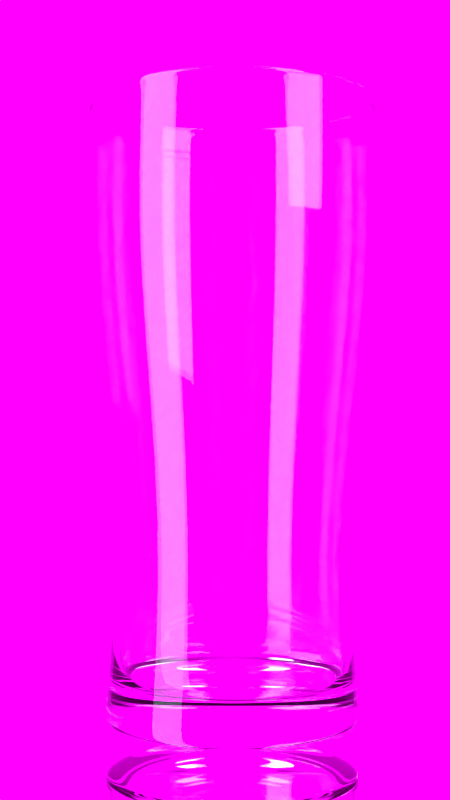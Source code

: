 # Source: bear_06.blend  (saved by Blender 2.74.0; exported with 4.5.12 LTS)
import bpy
from mathutils import Matrix  # noqa: F401  (used for matrix-valued properties, if any)

bpy.ops.wm.read_factory_settings(use_empty=True)
scene = bpy.context.scene
scene.name = 'Scene'

# ---- collections
col_collection_1 = bpy.data.collections.new('Collection 1'); scene.collection.children.link(col_collection_1)

# ---- images (referenced by path relative to the original .blend; pixels are not part of the script)
import os
ASSET_DIR = os.environ.get("B2B_ASSET_DIR", "")  # directory of the original .blend (textures are referenced by path, not embedded)
HERE = os.path.dirname(os.path.abspath(__file__))  # packed textures are extracted next to this script under _unpacked/

def load_image(name, relpath, width, height, colorspace="sRGB"):
    """Load a texture the original file referenced (path relative to the .blend, or extracted next to this script)."""
    p = next((c for c in (os.path.join(HERE, relpath), os.path.join(ASSET_DIR, relpath)) if relpath and os.path.exists(c)), "")
    if p:
        img = bpy.data.images.load(p, check_existing=True)
        img.name = name
    else:  # same state as the original file: an image datablock whose file is absent (Cycles renders it pink)
        img = bpy.data.images.new(name, width, height)
        img.source = "FILE"
        img.filepath = "//" + (relpath or name)
    img.colorspace_settings.name = colorspace
    return img
img_plaster_jpg = load_image('Plaster.jpg', 'Plaster.jpg', 1024, 1024, 'sRGB')
img_18_hdr = load_image('18.hdr', '18.hdr', 1024, 1024, 'sRGB')

# ---- materials (node trees are filled in below, after node groups)
mat_material = bpy.data.materials.new('Material')
mat_material.alpha_threshold = 0.0
mat_material.roughness = 0.5
mat_plaster = bpy.data.materials.new('Plaster')
mat_plaster.alpha_threshold = 0.0
mat_plaster.roughness = 0.5
mat_material_001 = bpy.data.materials.new('Material.001')
mat_material_001.alpha_threshold = 0.0
mat_material_001.roughness = 0.5
mat_glass = bpy.data.materials.new('Glass')
mat_glass.alpha_threshold = 0.0
mat_glass.roughness = 0.5

# ---- material node trees
mat_material.use_nodes = True; mat_material.node_tree.nodes.clear()
_N = mat_material.node_tree.nodes; _L = mat_material.node_tree.links
n0 = _N.new('ShaderNodeOutputMaterial'); n0.name = 'Material Output'; n0.location = (300, 300)
n1 = _N.new('ShaderNodeEmission'); n1.name = 'Emission'; n1.location = (110, 300)
n1.inputs[0].default_value = (0.7231, 1.0, 1.0, 1.0)
n1.inputs[1].default_value = 3.0
_L.new(n1.outputs[0], n0.inputs[0])
n0.is_active_output = True
mat_plaster.use_nodes = True; mat_plaster.node_tree.nodes.clear()
_N = mat_plaster.node_tree.nodes; _L = mat_plaster.node_tree.links
n0 = _N.new('ShaderNodeOutputMaterial'); n0.name = 'Material Output'; n0.location = (300, 300)
n1 = _N.new('ShaderNodeEmission'); n1.name = 'Emission'; n1.location = (100, 300)
n1.inputs[1].default_value = 2.0
n2 = _N.new('ShaderNodeTexImage'); n2.name = 'Image Texture'; n2.location = (-300, 400)
n2.width = 140
n2.image = img_plaster_jpg
_L.new(n1.outputs[0], n0.inputs[0])
_L.new(n2.outputs[0], n1.inputs[0])
n0.is_active_output = True
mat_material_001.use_nodes = True; mat_material_001.node_tree.nodes.clear()
_N = mat_material_001.node_tree.nodes; _L = mat_material_001.node_tree.links
n0 = _N.new('ShaderNodeOutputMaterial'); n0.name = 'Material Output'; n0.location = (300, 300)
n1 = _N.new('ShaderNodeBsdfAnisotropic'); n1.name = 'Glossy BSDF'; n1.location = (100, 300)
n1.distribution = 'GGX'
n1.inputs[0].default_value = (1.0, 1.0, 1.0, 1.0)
n1.inputs[1].default_value = 0.0
_L.new(n1.outputs[0], n0.inputs[0])
n0.is_active_output = True
mat_glass.use_nodes = True; mat_glass.node_tree.nodes.clear()
_N = mat_glass.node_tree.nodes; _L = mat_glass.node_tree.links
n0 = _N.new('ShaderNodeOutputMaterial'); n0.name = 'Material Output'; n0.location = (300, 300)
n1 = _N.new('ShaderNodeBsdfGlass'); n1.name = 'Glass BSDF'; n1.location = (0, 300)
n1.distribution = 'BECKMANN'
n1.inputs[2].default_value = 1.45
_L.new(n1.outputs[0], n0.inputs[0])
n0.is_active_output = True

# ---- world
world_world = bpy.data.worlds.new('World'); scene.world = world_world
world_world.use_nodes = True; world_world.node_tree.nodes.clear()
_N = world_world.node_tree.nodes; _L = world_world.node_tree.links
n0 = _N.new('ShaderNodeOutputWorld'); n0.name = 'World Output'; n0.location = (300, 300)
n1 = _N.new('ShaderNodeBackground'); n1.name = 'Background'; n1.location = (10, 300)
n2 = _N.new('ShaderNodeTexEnvironment'); n2.name = 'Environment Texture'; n2.location = (-180, 300)
n2.width = 140
n2.image = img_18_hdr
_L.new(n1.outputs[0], n0.inputs[0])
_L.new(n2.outputs[0], n1.inputs[0])
n0.is_active_output = True
world_world.color = (0.05088, 0.05088, 0.05088)
world_world.use_sun_shadow = False
world_world.sun_shadow_jitter_overblur = 0.0
world_world.cycles.sampling_method = 'MANUAL'
world_world.cycles.sample_map_resolution = 256

# ---- cameras
cam_camera = bpy.data.cameras.new('Camera')
cam_camera.clip_end = 100.0
cam_camera.lens = 55.0
cam_camera.sensor_width = 32.0
cam_camera.sensor_height = 18.0
cam_camera.ortho_scale = 7.314
cam_camera.display_size = 0.04
cam_camera.dof.focus_distance = 0.0

# ---- lights
light_lamp = bpy.data.lights.new('Lamp', 'POINT')
light_lamp.transmission_factor = 0.0
light_lamp.cutoff_distance = 30.0
light_lamp.energy = 100.0
light_lamp.shadow_buffer_clip_start = 1.001
light_lamp.shadow_soft_size = 0.1
light_lamp.shadow_maximum_resolution = 0.006
light_lamp.use_absolute_resolution = True
light_lamp.cycles.use_multiple_importance_sampling = False

# ---- meshes
me_plane_005 = bpy.data.meshes.new('Plane.005')
me_plane_005.from_pydata([(-0.1, -0.1, 0.0), (0.1, -0.1, 0.0), (-0.1, 0.1, 0.0), (0.1, 0.1, 0.0)], [], [(0, 1, 3, 2)])
me_plane_005.materials.append(mat_material)
me_plane_005.use_remesh_preserve_volume = False
me_plane_005.use_remesh_preserve_attributes = False
me_plane_005.use_mirror_vertex_groups = False
me_plane_005.update()
me_plane_002 = bpy.data.meshes.new('Plane.002')
me_plane_002.from_pydata([(-0.1, -0.1, 0.0), (0.1, -0.1, 0.0), (-0.1, 0.1, 0.0), (0.1, 0.1, 0.0)], [], [(0, 1, 3, 2)])
me_plane_002.materials.append(mat_material)
me_plane_002.use_remesh_preserve_volume = False
me_plane_002.use_remesh_preserve_attributes = False
me_plane_002.use_mirror_vertex_groups = False
me_plane_002.update()
me_plane_001 = bpy.data.meshes.new('Plane.001')
me_plane_001.from_pydata([(-0.5, -0.5, 0.0), (0.5, -0.5, 0.0), (-0.5, 0.5, 0.0), (0.5, 0.5, 0.0)], [], [(0, 1, 3, 2)])
_uv = me_plane_001.uv_layers.new(name='UVMap')
_uv.uv.foreach_set('vector', [0.0, 0.0, 1.0, 0.0, 1.0, 1.0, 0.0, 1.0])
me_plane_001.materials.append(mat_plaster)
me_plane_001.use_remesh_preserve_volume = False
me_plane_001.use_remesh_preserve_attributes = False
me_plane_001.use_mirror_vertex_groups = False
me_plane_001.update()
me_plane = bpy.data.meshes.new('Plane')
me_plane.from_pydata([(-0.1, -0.1, 0.0), (0.1, -0.1, 0.0), (-0.1, 0.1, 0.0), (0.1, 0.1, 0.0)], [], [(0, 1, 3, 2)])
me_plane.materials.append(mat_material_001)
me_plane.use_remesh_preserve_volume = False
me_plane.use_remesh_preserve_attributes = False
me_plane.use_mirror_vertex_groups = False
me_plane.update()
me_cylinder = bpy.data.meshes.new('Cylinder')
me_cylinder.from_pydata([(0.0, 0.02142, 0.0006365), (0.0, 0.02402, 0.1042), (0.004179, 0.02101, 0.0006365), (0.004687, 0.02356, 0.1042), (0.008197, 0.01979, 0.0006365), (0.009193, 0.02219, 0.1042), (0.0119, 0.01781, 0.0006365), (0.01335, 0.01997, 0.1042), (0.01515, 0.01515, 0.0006365), (0.01699, 0.01699, 0.1042), (0.01781, 0.0119, 0.0006365), (0.01997, 0.01335, 0.1042), (0.01979, 0.008197, 0.0006365), (0.02219, 0.009193, 0.1042), (0.02101, 0.004179, 0.0006365), (0.02356, 0.004687, 0.1042), (0.02142, 1.617e-09, 0.0006365), (0.02402, 1.814e-09, 0.1042), (0.02101, -0.004179, 0.0006365), (0.02356, -0.004687, 0.1042), (0.01979, -0.008197, 0.0006365), (0.02219, -0.009193, 0.1042), (0.01781, -0.0119, 0.0006365), (0.01997, -0.01335, 0.1042), (0.01515, -0.01515, 0.0006365), (0.01699, -0.01699, 0.1042), (0.0119, -0.01781, 0.0006365), (0.01335, -0.01997, 0.1042), (0.008197, -0.01979, 0.0006365), (0.009193, -0.02219, 0.1042), (0.004179, -0.02101, 0.0006365), (0.004687, -0.02356, 0.1042), (-6.979e-09, -0.02142, 0.0006365), (-7.828e-09, -0.02402, 0.1042), (-0.004179, -0.02101, 0.0006365), (-0.004687, -0.02356, 0.1042), (-0.008197, -0.01979, 0.0006365), (-0.009193, -0.02219, 0.1042), (-0.0119, -0.01781, 0.0006365), (-0.01335, -0.01997, 0.1042), (-0.01515, -0.01515, 0.0006365), (-0.01699, -0.01699, 0.1042), (-0.01781, -0.0119, 0.0006365), (-0.01997, -0.01335, 0.1042), (-0.01979, -0.008197, 0.0006365), (-0.02219, -0.009193, 0.1042), (-0.02101, -0.004179, 0.0006365), (-0.02356, -0.004687, 0.1042), (-0.02142, 2.068e-08, 0.0006365), (-0.02402, 2.32e-08, 0.1042), (-0.02101, 0.004179, 0.0006365), (-0.02356, 0.004687, 0.1042), (-0.01979, 0.008197, 0.0006365), (-0.02219, 0.009193, 0.1042), (-0.01781, 0.0119, 0.0006365), (-0.01997, 0.01335, 0.1042), (-0.01515, 0.01515, 0.0006365), (-0.01699, 0.01699, 0.1042), (-0.0119, 0.01781, 0.0006365), (-0.01335, 0.01997, 0.1042), (-0.008197, 0.01979, 0.0006365), (-0.009193, 0.02219, 0.1042), (-0.004179, 0.02101, 0.0006365), (-0.004687, 0.02356, 0.1042), (0.0, 0.025, 0.07592), (0.004877, 0.02452, 0.07592), (0.009567, 0.0231, 0.07592), (0.01389, 0.02079, 0.07592), (0.01768, 0.01768, 0.07592), (0.02079, 0.01389, 0.07592), (0.0231, 0.009567, 0.07592), (0.02452, 0.004877, 0.07592), (0.025, 1.887e-09, 0.07592), (0.02452, -0.004877, 0.07592), (0.0231, -0.009567, 0.07592), (0.02079, -0.01389, 0.07592), (0.01768, -0.01768, 0.07592), (0.01389, -0.02079, 0.07592), (0.009567, -0.0231, 0.07592), (0.004877, -0.02452, 0.07592), (-8.146e-09, -0.025, 0.07592), (-0.004877, -0.02452, 0.07592), (-0.009567, -0.0231, 0.07592), (-0.01389, -0.02079, 0.07592), (-0.01768, -0.01768, 0.07592), (-0.02079, -0.01389, 0.07592), (-0.0231, -0.009567, 0.07592), (-0.02452, -0.004877, 0.07592), (-0.025, 2.414e-08, 0.07592), (-0.02452, 0.004877, 0.07592), (-0.0231, 0.009567, 0.07592), (-0.02079, 0.01389, 0.07592), (-0.01768, 0.01768, 0.07592), (-0.01389, 0.02079, 0.07592), (-0.009567, 0.0231, 0.07592), (-0.004877, 0.02452, 0.07592), (0.003624, 0.01822, 0.03369), (0.007109, 0.01716, 0.03369), (0.01032, 0.01545, 0.03369), (0.01314, 0.01314, 0.03369), (0.01545, 0.01032, 0.03369), (0.01716, 0.007109, 0.03369), (0.01822, 0.003624, 0.03369), (0.01858, 1.402e-09, 0.03369), (0.01822, -0.003624, 0.03369), (0.01716, -0.007109, 0.03369), (0.01545, -0.01032, 0.03369), (0.01314, -0.01314, 0.03369), (0.01032, -0.01545, 0.03369), (0.007109, -0.01716, 0.03369), (0.003624, -0.01822, 0.03369), (-6.053e-09, -0.01858, 0.03369), (-0.003624, -0.01822, 0.03369), (-0.007109, -0.01716, 0.03369), (-0.01032, -0.01545, 0.03369), (-0.01314, -0.01314, 0.03369), (-0.01545, -0.01032, 0.03369), (-0.01716, -0.007109, 0.03369), (-0.01822, -0.003624, 0.03369), (-0.01858, 1.794e-08, 0.03369), (-0.01822, 0.003624, 0.03369), (-0.01716, 0.007109, 0.03369), (-0.01545, 0.01032, 0.03369), (-0.01314, 0.01314, 0.03369), (-0.01032, 0.01545, 0.03369), (-0.007109, 0.01716, 0.03369), (-0.003624, 0.01822, 0.03369), (0.0, 0.01858, 0.03369), (0.0, 0.001628, 4.837e-05), (0.0003175, 0.001596, 4.837e-05), (0.0006229, 0.001504, 4.837e-05), (0.0009043, 0.001353, 4.837e-05), (0.001151, 0.001151, 4.837e-05), (0.001353, 0.0009043, 4.837e-05), (0.001504, 0.0006229, 4.837e-05), (0.001596, 0.0003175, 4.837e-05), (0.001628, 1.229e-10, 4.837e-05), (0.001596, -0.0003175, 4.837e-05), (0.001504, -0.0006229, 4.837e-05), (0.001353, -0.0009043, 4.837e-05), (0.001151, -0.001151, 4.837e-05), (0.0009043, -0.001353, 4.837e-05), (0.0006229, -0.001504, 4.837e-05), (0.0003175, -0.001596, 4.837e-05), (-5.304e-10, -0.001628, 4.837e-05), (-0.0003175, -0.001596, 4.837e-05), (-0.0006229, -0.001504, 4.837e-05), (-0.0009043, -0.001353, 4.837e-05), (-0.001151, -0.001151, 4.837e-05), (-0.001353, -0.0009043, 4.837e-05), (-0.001504, -0.0006229, 4.837e-05), (-0.001596, -0.0003175, 4.837e-05), (-0.001628, 1.572e-09, 4.837e-05), (-0.001596, 0.0003175, 4.837e-05), (-0.001504, 0.0006229, 4.837e-05), (-0.001353, 0.0009043, 4.837e-05), (-0.001151, 0.001151, 4.837e-05), (-0.0009043, 0.001353, 4.837e-05), (-0.0006229, 0.001504, 4.837e-05), (-0.0003175, 0.001596, 4.837e-05), (-0.001873, 0.002803, 0.0001002), (-0.003443, 0.005153, 0.0001842), (-0.005014, 0.007504, 0.0002682), (-0.006585, 0.009855, 0.0003522), (-0.008156, 0.01221, 0.0004362), (-0.009727, 0.01456, 0.0005202), (-0.0067, 0.01617, 0.0005202), (-0.005618, 0.01356, 0.0004362), (-0.004536, 0.01095, 0.0003522), (-0.003454, 0.008338, 0.0002682), (-0.002372, 0.005726, 0.0001842), (-0.00129, 0.003114, 0.0001002), (-0.00129, -0.003114, 0.0001002), (-0.002372, -0.005726, 0.0001842), (-0.003454, -0.008338, 0.0002682), (-0.004536, -0.01095, 0.0003522), (-0.005618, -0.01356, 0.0004362), (-0.0067, -0.01617, 0.0005202), (-0.009727, -0.01456, 0.0005202), (-0.008156, -0.01221, 0.0004362), (-0.006585, -0.009855, 0.0003522), (-0.005014, -0.007504, 0.0002682), (-0.003443, -0.005153, 0.0001842), (-0.001873, -0.002803, 0.0001002), (0.0, 0.003371, 0.0001002), (0.0, 0.006198, 0.0001842), (0.0, 0.009025, 0.0002682), (0.0, 0.01185, 0.0003522), (0.0, 0.01468, 0.0004362), (0.0, 0.01751, 0.0005202), (0.003416, 0.01717, 0.0005202), (0.002864, 0.0144, 0.0004362), (0.002312, 0.01162, 0.0003522), (0.001761, 0.008852, 0.0002682), (0.001209, 0.006079, 0.0001842), (0.0006576, 0.003306, 0.0001002), (0.003306, 0.0006576, 0.0001002), (0.006079, 0.001209, 0.0001842), (0.008852, 0.001761, 0.0002682), (0.01162, 0.002312, 0.0003522), (0.0144, 0.002864, 0.0004362), (0.01717, 0.003416, 0.0005202), (0.01751, 1.322e-09, 0.0005202), (0.01468, 1.108e-09, 0.0004362), (0.01185, 8.949e-10, 0.0003522), (0.009025, 6.814e-10, 0.0002682), (0.006198, 4.679e-10, 0.0001842), (0.003371, 2.545e-10, 0.0001002), (-0.002803, -0.001873, 0.0001002), (-0.005153, -0.003443, 0.0001842), (-0.007504, -0.005014, 0.0002682), (-0.009855, -0.006585, 0.0003522), (-0.01221, -0.008156, 0.0004362), (-0.01456, -0.009727, 0.0005202), (-0.01617, -0.0067, 0.0005202), (-0.01356, -0.005618, 0.0004362), (-0.01095, -0.004536, 0.0003522), (-0.008338, -0.003454, 0.0002682), (-0.005726, -0.002372, 0.0001842), (-0.003114, -0.00129, 0.0001002), (0.003114, -0.00129, 0.0001002), (0.005726, -0.002372, 0.0001842), (0.008338, -0.003454, 0.0002682), (0.01095, -0.004536, 0.0003522), (0.01356, -0.005618, 0.0004362), (0.01617, -0.0067, 0.0005202), (0.01456, -0.009727, 0.0005202), (0.01221, -0.008156, 0.0004362), (0.009855, -0.006585, 0.0003522), (0.007504, -0.005014, 0.0002682), (0.005153, -0.003443, 0.0001842), (0.002803, -0.001873, 0.0001002), (-0.003371, 3.255e-09, 0.0001002), (-0.006198, 5.985e-09, 0.0001842), (-0.009025, 8.715e-09, 0.0002682), (-0.01185, 1.144e-08, 0.0003522), (-0.01468, 1.418e-08, 0.0004362), (-0.01751, 1.691e-08, 0.0005202), (-0.01717, 0.003416, 0.0005202), (-0.0144, 0.002864, 0.0004362), (-0.01162, 0.002312, 0.0003522), (-0.008852, 0.001761, 0.0002682), (-0.006079, 0.001209, 0.0001842), (-0.003306, 0.0006576, 0.0001002), (0.00129, 0.003114, 0.0001002), (0.002372, 0.005726, 0.0001842), (0.003454, 0.008338, 0.0002682), (0.004536, 0.01095, 0.0003522), (0.005618, 0.01356, 0.0004362), (0.0067, 0.01617, 0.0005202), (0.009727, 0.01456, 0.0005202), (0.008156, 0.01221, 0.0004362), (0.006585, 0.009855, 0.0003522), (0.005014, 0.007504, 0.0002682), (0.003443, 0.005153, 0.0001842), (0.001873, 0.002803, 0.0001002), (0.001873, -0.002803, 0.0001002), (0.003443, -0.005153, 0.0001842), (0.005014, -0.007504, 0.0002682), (0.006585, -0.009855, 0.0003522), (0.008156, -0.01221, 0.0004362), (0.009727, -0.01456, 0.0005202), (0.0067, -0.01617, 0.0005202), (0.005618, -0.01356, 0.0004362), (0.004536, -0.01095, 0.0003522), (0.003454, -0.008338, 0.0002682), (0.002372, -0.005726, 0.0001842), (0.00129, -0.003114, 0.0001002), (-0.002803, 0.001873, 0.0001002), (-0.005153, 0.003443, 0.0001842), (-0.007504, 0.005014, 0.0002682), (-0.009855, 0.006585, 0.0003522), (-0.01221, 0.008156, 0.0004362), (-0.01456, 0.009727, 0.0005202), (-0.01238, 0.01238, 0.0005202), (-0.01038, 0.01038, 0.0004362), (-0.008381, 0.008381, 0.0003522), (-0.006382, 0.006382, 0.0002682), (-0.004383, 0.004383, 0.0001842), (-0.002383, 0.002383, 0.0001002), (-1.098e-09, -0.003371, 0.0001002), (-2.02e-09, -0.006198, 0.0001842), (-2.941e-09, -0.009025, 0.0002682), (-3.862e-09, -0.01185, 0.0003522), (-4.783e-09, -0.01468, 0.0004362), (-5.705e-09, -0.01751, 0.0005202), (-0.003416, -0.01717, 0.0005202), (-0.002864, -0.0144, 0.0004362), (-0.002312, -0.01162, 0.0003522), (-0.001761, -0.008852, 0.0002682), (-0.001209, -0.006079, 0.0001842), (-0.0006576, -0.003306, 0.0001002), (0.002803, 0.001873, 0.0001002), (0.005153, 0.003443, 0.0001842), (0.007504, 0.005014, 0.0002682), (0.009855, 0.006585, 0.0003522), (0.01221, 0.008156, 0.0004362), (0.01456, 0.009727, 0.0005202), (0.01617, 0.0067, 0.0005202), (0.01356, 0.005618, 0.0004362), (0.01095, 0.004536, 0.0003522), (0.008338, 0.003454, 0.0002682), (0.005726, 0.002372, 0.0001842), (0.003114, 0.00129, 0.0001002), (-0.003415, 0.01717, 0.0005202), (-0.002864, 0.0144, 0.0004362), (-0.002312, 0.01162, 0.0003522), (-0.001761, 0.008852, 0.0002682), (-0.001209, 0.006079, 0.0001842), (-0.0006576, 0.003306, 0.0001002), (-0.01238, -0.01238, 0.0005202), (-0.01038, -0.01038, 0.0004362), (-0.008381, -0.008381, 0.0003522), (-0.006382, -0.006382, 0.0002682), (-0.004383, -0.004383, 0.0001842), (-0.002383, -0.002383, 0.0001002), (0.01717, -0.003416, 0.0005202), (0.0144, -0.002864, 0.0004362), (0.01162, -0.002312, 0.0003522), (0.008852, -0.001761, 0.0002682), (0.006079, -0.001209, 0.0001842), (0.003306, -0.0006576, 0.0001002), (-0.01717, -0.003416, 0.0005202), (-0.0144, -0.002864, 0.0004362), (-0.01162, -0.002312, 0.0003522), (-0.008852, -0.001761, 0.0002682), (-0.006079, -0.001209, 0.0001842), (-0.003306, -0.0006576, 0.0001002), (0.01238, -0.01238, 0.0005202), (0.01038, -0.01038, 0.0004362), (0.008381, -0.008381, 0.0003522), (0.006382, -0.006382, 0.0002682), (0.004383, -0.004383, 0.0001842), (0.002383, -0.002383, 0.0001002), (-0.01617, 0.0067, 0.0005202), (-0.01356, 0.005618, 0.0004362), (-0.01095, 0.004536, 0.0003522), (-0.008338, 0.003454, 0.0002682), (-0.005726, 0.002372, 0.0001842), (-0.003114, 0.00129, 0.0001002), (0.01238, 0.01238, 0.0005202), (0.01038, 0.01038, 0.0004362), (0.008381, 0.008381, 0.0003522), (0.006382, 0.006382, 0.0002682), (0.004383, 0.004383, 0.0001842), (0.002383, 0.002383, 0.0001002), (0.003416, -0.01717, 0.0005202), (0.002864, -0.0144, 0.0004362), (0.002312, -0.01162, 0.0003522), (0.001761, -0.008852, 0.0002682), (0.001209, -0.006079, 0.0001842), (0.0006576, -0.003306, 0.0001002), (0.00415, 0.02086, 0.002329), (0.008141, 0.01965, 0.002329), (0.01182, 0.01769, 0.002329), (0.01504, 0.01504, 0.002329), (0.01769, 0.01182, 0.002329), (0.01965, 0.008141, 0.002329), (0.02086, 0.00415, 0.002329), (0.02127, 1.606e-09, 0.002329), (0.02086, -0.00415, 0.002329), (0.01965, -0.008141, 0.002329), (0.01769, -0.01182, 0.002329), (0.01504, -0.01504, 0.002329), (0.01182, -0.01769, 0.002329), (0.008141, -0.01965, 0.002329), (0.00415, -0.02086, 0.002329), (-6.932e-09, -0.02127, 0.002329), (-0.00415, -0.02086, 0.002329), (-0.008141, -0.01965, 0.002329), (-0.01182, -0.01769, 0.002329), (-0.01504, -0.01504, 0.002329), (-0.01769, -0.01182, 0.002329), (-0.01965, -0.008141, 0.002329), (-0.02086, -0.00415, 0.002329), (-0.02127, 2.054e-08, 0.002329), (-0.02086, 0.00415, 0.002329), (-0.01965, 0.008141, 0.002329), (-0.01769, 0.01182, 0.002329), (-0.01504, 0.01504, 0.002329), (-0.01182, 0.01769, 0.002329), (-0.008141, 0.01965, 0.002329), (-0.00415, 0.02086, 0.002329), (0.0, 0.02127, 0.002329), (0.0, 0.02381, 0.1024), (0.004645, 0.02335, 0.1024), (0.009112, 0.022, 0.1024), (0.01323, 0.0198, 0.1024), (0.01684, 0.01684, 0.1024), (0.0198, 0.01323, 0.1024), (0.022, 0.009112, 0.1024), (0.02335, 0.004645, 0.1024), (0.02381, 1.798e-09, 0.1024), (0.02335, -0.004645, 0.1024), (0.022, -0.009112, 0.1024), (0.0198, -0.01323, 0.1024), (0.01684, -0.01684, 0.1024), (0.01323, -0.0198, 0.1024), (0.009112, -0.022, 0.1024), (0.004645, -0.02335, 0.1024), (-7.759e-09, -0.02381, 0.1024), (-0.004645, -0.02335, 0.1024), (-0.009112, -0.022, 0.1024), (-0.01323, -0.0198, 0.1024), (-0.01684, -0.01684, 0.1024), (-0.0198, -0.01323, 0.1024), (-0.022, -0.009112, 0.1024), (-0.02335, -0.004645, 0.1024), (-0.02381, 2.299e-08, 0.1024), (-0.02335, 0.004645, 0.1024), (-0.022, 0.009112, 0.1024), (-0.0198, 0.01323, 0.1024), (-0.01684, 0.01684, 0.1024), (-0.01323, 0.0198, 0.1024), (-0.009112, 0.022, 0.1024), (-0.004645, 0.02335, 0.1024), (0.0, 0.02409, 0.1026), (0.0047, 0.02363, 0.1026), (0.009219, 0.02226, 0.1026), (0.01338, 0.02003, 0.1026), (0.01703, 0.01703, 0.1026), (0.02003, 0.01338, 0.1026), (0.02226, 0.009219, 0.1026), (0.02363, 0.0047, 0.1026), (0.02409, 1.819e-09, 0.1026), (0.02363, -0.0047, 0.1026), (0.02226, -0.009219, 0.1026), (0.02003, -0.01338, 0.1026), (0.01703, -0.01703, 0.1026), (0.01338, -0.02003, 0.1026), (0.009219, -0.02226, 0.1026), (0.0047, -0.02363, 0.1026), (-7.849e-09, -0.02409, 0.1026), (-0.0047, -0.02363, 0.1026), (-0.009219, -0.02226, 0.1026), (-0.01338, -0.02003, 0.1026), (-0.01703, -0.01703, 0.1026), (-0.02003, -0.01338, 0.1026), (-0.02226, -0.009218, 0.1026), (-0.02363, -0.0047, 0.1026), (-0.02409, 2.326e-08, 0.1026), (-0.02363, 0.0047, 0.1026), (-0.02226, 0.009219, 0.1026), (-0.02003, 0.01338, 0.1026), (-0.01703, 0.01703, 0.1026), (-0.01338, 0.02003, 0.1026), (-0.009218, 0.02226, 0.1026), (-0.0047, 0.02363, 0.1026), (0.000249, 0.01849, 0.007535), (0.0, 0.02267, 0.1041), (0.00379, 0.01815, 0.007535), (0.004423, 0.02224, 0.1041), (0.007194, 0.01711, 0.007535), (0.008676, 0.02095, 0.1041), (0.01033, 0.01544, 0.007535), (0.0126, 0.01885, 0.1041), (0.01308, 0.01318, 0.007535), (0.01603, 0.01603, 0.1041), (0.01534, 0.01043, 0.007535), (0.01885, 0.0126, 0.1041), (0.01702, 0.007291, 0.007535), (0.02095, 0.008676, 0.1041), (0.01805, 0.003887, 0.007535), (0.02224, 0.004423, 0.1041), (0.0184, 0.0003461, 0.007535), (0.02267, 1.787e-09, 0.1041), (0.01805, -0.003194, 0.007535), (0.02224, -0.004423, 0.1041), (0.01702, -0.006599, 0.007535), (0.02095, -0.008676, 0.1041), (0.01534, -0.009736, 0.007535), (0.01885, -0.0126, 0.1041), (0.01308, -0.01249, 0.007535), (0.01603, -0.01603, 0.1041), (0.01033, -0.01474, 0.007535), (0.0126, -0.01885, 0.1041), (0.007194, -0.01642, 0.007535), (0.008676, -0.02095, 0.1041), (0.00379, -0.01745, 0.007535), (0.004423, -0.02224, 0.1041), (0.000249, -0.0178, 0.007535), (-7.712e-09, -0.02267, 0.1041), (-0.003292, -0.01745, 0.007535), (-0.004423, -0.02224, 0.1041), (-0.006696, -0.01642, 0.007535), (-0.008676, -0.02095, 0.1041), (-0.009834, -0.01474, 0.007535), (-0.0126, -0.01885, 0.1041), (-0.01258, -0.01249, 0.007535), (-0.01603, -0.01603, 0.1041), (-0.01484, -0.009736, 0.007535), (-0.01885, -0.0126, 0.1041), (-0.01652, -0.006599, 0.007535), (-0.02095, -0.008676, 0.1041), (-0.01755, -0.003194, 0.007535), (-0.02224, -0.004423, 0.1041), (-0.0179, 0.0003461, 0.007535), (-0.02267, 2.285e-08, 0.1041), (-0.01755, 0.003887, 0.007535), (-0.02224, 0.004423, 0.1041), (-0.01652, 0.007291, 0.007535), (-0.02095, 0.008676, 0.1041), (-0.01484, 0.01043, 0.007535), (-0.01885, 0.0126, 0.1041), (-0.01258, 0.01318, 0.007535), (-0.01603, 0.01603, 0.1041), (-0.009834, 0.01544, 0.007535), (-0.0126, 0.01885, 0.1041), (-0.006696, 0.01711, 0.007535), (-0.008676, 0.02095, 0.1041), (-0.003291, 0.01815, 0.007535), (-0.004423, 0.02224, 0.1041), (0.0, 0.024, 0.07597), (0.004682, 0.02354, 0.07597), (0.009185, 0.02217, 0.07597), (0.01333, 0.01996, 0.07597), (0.01697, 0.01697, 0.07597), (0.01996, 0.01333, 0.07597), (0.02217, 0.009185, 0.07597), (0.02354, 0.004682, 0.07597), (0.024, 1.887e-09, 0.07597), (0.02354, -0.004682, 0.07597), (0.02217, -0.009185, 0.07597), (0.01996, -0.01333, 0.07597), (0.01697, -0.01697, 0.07597), (0.01333, -0.01996, 0.07597), (0.009185, -0.02217, 0.07597), (0.004682, -0.02354, 0.07597), (-8.146e-09, -0.024, 0.07597), (-0.004682, -0.02354, 0.07597), (-0.009185, -0.02217, 0.07597), (-0.01333, -0.01996, 0.07597), (-0.01697, -0.01697, 0.07597), (-0.01996, -0.01333, 0.07597), (-0.02217, -0.009185, 0.07597), (-0.02354, -0.004682, 0.07597), (-0.024, 2.414e-08, 0.07597), (-0.02354, 0.004682, 0.07597), (-0.02217, 0.009185, 0.07597), (-0.01996, 0.01333, 0.07597), (-0.01697, 0.01697, 0.07597), (-0.01333, 0.01996, 0.07597), (-0.009185, 0.02217, 0.07597), (-0.004682, 0.02354, 0.07597), (0.003429, 0.01724, 0.03372), (0.006726, 0.01624, 0.03372), (0.009765, 0.01461, 0.03372), (0.01243, 0.01243, 0.03372), (0.01461, 0.009765, 0.03372), (0.01624, 0.006726, 0.03372), (0.01724, 0.003429, 0.03372), (0.01758, 1.402e-09, 0.03372), (0.01724, -0.003429, 0.03372), (0.01624, -0.006726, 0.03372), (0.01461, -0.009765, 0.03372), (0.01243, -0.01243, 0.03372), (0.009765, -0.01461, 0.03372), (0.006726, -0.01624, 0.03372), (0.003429, -0.01724, 0.03372), (-6.053e-09, -0.01758, 0.03372), (-0.003429, -0.01724, 0.03372), (-0.006726, -0.01624, 0.03372), (-0.009765, -0.01461, 0.03372), (-0.01243, -0.01243, 0.03372), (-0.01461, -0.009765, 0.03372), (-0.01624, -0.006726, 0.03372), (-0.01724, -0.003429, 0.03372), (-0.01758, 1.794e-08, 0.03372), (-0.01724, 0.003429, 0.03372), (-0.01624, 0.006726, 0.03372), (-0.01461, 0.009765, 0.03372), (-0.01243, 0.01243, 0.03372), (-0.009765, 0.01461, 0.03372), (-0.006726, 0.01624, 0.03372), (-0.003429, 0.01724, 0.03372), (0.0, 0.01758, 0.03372), (3.486e-05, 0.001465, 0.00622), (0.0003112, 0.001438, 0.00622), (0.0005769, 0.001357, 0.00622), (0.0008218, 0.001226, 0.00622), (0.001036, 0.00105, 0.00622), (0.001213, 0.0008353, 0.00622), (0.001343, 0.0005905, 0.00622), (0.001424, 0.0003248, 0.00622), (0.001451, 4.845e-05, 0.00622), (0.001424, -0.0002279, 0.00622), (0.001343, -0.0004936, 0.00622), (0.001213, -0.0007384, 0.00622), (0.001036, -0.0009531, 0.00622), (0.0008218, -0.001129, 0.00622), (0.0005769, -0.00126, 0.00622), (0.0003112, -0.001341, 0.00622), (3.486e-05, -0.001368, 0.00622), (-0.0002415, -0.001341, 0.00622), (-0.0005072, -0.00126, 0.00622), (-0.000752, -0.001129, 0.00622), (-0.0009667, -0.0009531, 0.00622), (-0.001143, -0.0007384, 0.00622), (-0.001274, -0.0004936, 0.00622), (-0.001354, -0.0002279, 0.00622), (-0.001382, 4.845e-05, 0.00622), (-0.001354, 0.0003248, 0.00622), (-0.001274, 0.0005905, 0.00622), (-0.001143, 0.0008354, 0.00622), (-0.0009667, 0.00105, 0.00622), (-0.000752, 0.001226, 0.00622), (-0.0005072, 0.001357, 0.00622), (-0.0002415, 0.001438, 0.00622), (-0.001585, 0.002505, 0.00629), (-0.002943, 0.004602, 0.006425), (-0.004297, 0.006704, 0.006588), (-0.005646, 0.008812, 0.006776), (-0.006991, 0.01093, 0.006991), (-0.008332, 0.01305, 0.007232), (-0.005677, 0.01447, 0.007232), (-0.004766, 0.01212, 0.006991), (-0.00385, 0.009772, 0.006776), (-0.00293, 0.007434, 0.006588), (-0.002006, 0.005102, 0.006425), (-0.001077, 0.002776, 0.00629), (-0.001077, -0.002648, 0.00629), (-0.002006, -0.004912, 0.006425), (-0.00293, -0.007171, 0.006588), (-0.00385, -0.009424, 0.006776), (-0.004766, -0.01167, 0.006991), (-0.005677, -0.01391, 0.007232), (-0.008332, -0.01249, 0.007232), (-0.006991, -0.01048, 0.006991), (-0.005646, -0.008464, 0.006776), (-0.004297, -0.006441, 0.006588), (-0.002943, -0.004412, 0.006425), (-0.001585, -0.002377, 0.00629), (4.626e-05, 0.003, 0.00629), (6.836e-05, 0.005515, 0.006425), (9.476e-05, 0.008036, 0.006588), (0.0001255, 0.01056, 0.006776), (0.0001605, 0.0131, 0.006991), (0.0001998, 0.01564, 0.007232), (0.003196, 0.01534, 0.007232), (0.002672, 0.01285, 0.006991), (0.002152, 0.01036, 0.006776), (0.001637, 0.007884, 0.006588), (0.001126, 0.005411, 0.006425), (0.000619, 0.002943, 0.00629), (0.002925, 0.000637, 0.00629), (0.005384, 0.001152, 0.006425), (0.007847, 0.001674, 0.006588), (0.01031, 0.002201, 0.006776), (0.01279, 0.002734, 0.006991), (0.01526, 0.003274, 0.007232), (0.01556, 0.0002776, 0.007232), (0.01303, 0.000223, 0.006991), (0.01051, 0.0001743, 0.006776), (0.007999, 0.0001317, 0.006588), (0.005488, 9.499e-05, 0.006425), (0.002982, 6.428e-05, 0.00629), (-0.002395, -0.001567, 0.00629), (-0.004438, -0.002916, 0.006425), (-0.006477, -0.00426, 0.006588), (-0.008512, -0.005597, 0.006776), (-0.01054, -0.006929, 0.006991), (-0.01257, -0.008255, 0.007232), (-0.01399, -0.005599, 0.007232), (-0.01173, -0.004703, 0.006991), (-0.009472, -0.003801, 0.006776), (-0.007208, -0.002893, 0.006588), (-0.004939, -0.001979, 0.006425), (-0.002666, -0.001059, 0.00629), (0.002758, -0.001059, 0.00629), (0.005076, -0.001979, 0.006425), (0.007397, -0.002893, 0.006588), (0.009723, -0.003801, 0.006776), (0.01205, -0.004703, 0.006991), (0.01439, -0.005599, 0.007232), (0.01297, -0.008255, 0.007232), (0.01086, -0.006929, 0.006991), (0.008763, -0.005597, 0.006776), (0.006667, -0.00426, 0.006588), (0.004575, -0.002916, 0.006425), (0.002487, -0.001567, 0.00629), (-0.002889, 6.429e-05, 0.00629), (-0.005352, 9.5e-05, 0.006425), (-0.00781, 0.0001317, 0.006588), (-0.01026, 0.0001744, 0.006776), (-0.01271, 0.000223, 0.006991), (-0.01516, 0.0002776, 0.007232), (-0.01486, 0.003274, 0.007232), (-0.01247, 0.002734, 0.006991), (-0.01006, 0.002201, 0.006776), (-0.007658, 0.001674, 0.006588), (-0.005247, 0.001152, 0.006425), (-0.002833, 0.000637, 0.00629), (0.00117, 0.002776, 0.00629), (0.002142, 0.005102, 0.006425), (0.00312, 0.007434, 0.006588), (0.004101, 0.009772, 0.006776), (0.005087, 0.01212, 0.006991), (0.006077, 0.01447, 0.007232), (0.008732, 0.01305, 0.007232), (0.007312, 0.01093, 0.006991), (0.005897, 0.008812, 0.006776), (0.004486, 0.006704, 0.006588), (0.00308, 0.004602, 0.006425), (0.001677, 0.002505, 0.00629), (0.001677, -0.002377, 0.00629), (0.00308, -0.004412, 0.006425), (0.004486, -0.006441, 0.006588), (0.005897, -0.008464, 0.006776), (0.007312, -0.01048, 0.006991), (0.008732, -0.01249, 0.007232), (0.006077, -0.01391, 0.007232), (0.005087, -0.01167, 0.006991), (0.004101, -0.009424, 0.006776), (0.00312, -0.007171, 0.006588), (0.002142, -0.004912, 0.006425), (0.00117, -0.002648, 0.00629), (-0.002395, 0.001695, 0.00629), (-0.004438, 0.003106, 0.006425), (-0.006477, 0.004523, 0.006588), (-0.008512, 0.005946, 0.006776), (-0.01054, 0.007375, 0.006991), (-0.01257, 0.00881, 0.007232), (-0.01066, 0.01114, 0.007232), (-0.008942, 0.009326, 0.006991), (-0.00722, 0.00752, 0.006776), (-0.005494, 0.005721, 0.006588), (-0.003764, 0.003927, 0.006425), (-0.00203, 0.00214, 0.00629), (4.626e-05, -0.002871, 0.00629), (6.836e-05, -0.005325, 0.006425), (9.475e-05, -0.007773, 0.006588), (0.0001255, -0.01021, 0.006776), (0.0001605, -0.01265, 0.006991), (0.0001998, -0.01508, 0.007232), (-0.002796, -0.01478, 0.007232), (-0.002351, -0.0124, 0.006991), (-0.001901, -0.01001, 0.006776), (-0.001447, -0.007621, 0.006588), (-0.0009891, -0.005221, 0.006425), (-0.0005265, -0.002815, 0.00629), (0.002487, 0.001695, 0.00629), (0.004575, 0.003106, 0.006425), (0.006667, 0.004523, 0.006588), (0.008763, 0.005946, 0.006776), (0.01086, 0.007375, 0.006991), (0.01297, 0.00881, 0.007232), (0.01439, 0.006155, 0.007232), (0.01205, 0.005149, 0.006991), (0.009723, 0.00415, 0.006776), (0.007397, 0.003157, 0.006588), (0.005076, 0.002169, 0.006425), (0.002758, 0.001188, 0.00629), (-0.002796, 0.01534, 0.007232), (-0.002351, 0.01285, 0.006991), (-0.001901, 0.01036, 0.006776), (-0.001447, 0.007884, 0.006588), (-0.000989, 0.005411, 0.006425), (-0.0005265, 0.002943, 0.00629), (-0.01066, -0.01058, 0.007232), (-0.008942, -0.00888, 0.006991), (-0.00722, -0.007172, 0.006776), (-0.005494, -0.005458, 0.006588), (-0.003764, -0.003737, 0.006425), (-0.00203, -0.002011, 0.00629), (0.01526, -0.002719, 0.007232), (0.01279, -0.002288, 0.006991), (0.01031, -0.001852, 0.006776), (0.007847, -0.00141, 0.006588), (0.005384, -0.0009624, 0.006425), (0.002925, -0.0005084, 0.00629), (-0.01486, -0.002718, 0.007232), (-0.01247, -0.002288, 0.006991), (-0.01006, -0.001852, 0.006776), (-0.007658, -0.00141, 0.006588), (-0.005247, -0.0009624, 0.006425), (-0.002833, -0.0005084, 0.00629), (0.01106, -0.01058, 0.007232), (0.009263, -0.00888, 0.006991), (0.007471, -0.007172, 0.006776), (0.005684, -0.005458, 0.006588), (0.003901, -0.003738, 0.006425), (0.002122, -0.002011, 0.00629), (-0.01399, 0.006155, 0.007232), (-0.01173, 0.005149, 0.006991), (-0.009472, 0.00415, 0.006776), (-0.007208, 0.003157, 0.006588), (-0.004939, 0.002169, 0.006425), (-0.002666, 0.001188, 0.00629), (0.01106, 0.01114, 0.007232), (0.009263, 0.009326, 0.006991), (0.007471, 0.00752, 0.006776), (0.005684, 0.005721, 0.006588), (0.003901, 0.003927, 0.006425), (0.002122, 0.00214, 0.00629), (0.003196, -0.01478, 0.007232), (0.002672, -0.0124, 0.006991), (0.002152, -0.01001, 0.006776), (0.001637, -0.007621, 0.006588), (0.001126, -0.005221, 0.006425), (0.000619, -0.002815, 0.00629), (0.003742, 0.01881, 0.009046), (0.00734, 0.01772, 0.009046), (0.01066, 0.01595, 0.009046), (0.01356, 0.01356, 0.009046), (0.01595, 0.01066, 0.009046), (0.01772, 0.00734, 0.009046), (0.01881, 0.003742, 0.009046), (0.01918, 1.519e-09, 0.009046), (0.01881, -0.003742, 0.009046), (0.01772, -0.00734, 0.009046), (0.01595, -0.01066, 0.009046), (0.01356, -0.01356, 0.009046), (0.01066, -0.01595, 0.009046), (0.00734, -0.01772, 0.009046), (0.003742, -0.01881, 0.009046), (-6.556e-09, -0.01918, 0.009046), (-0.003742, -0.01881, 0.009046), (-0.00734, -0.01772, 0.009046), (-0.01066, -0.01595, 0.009046), (-0.01356, -0.01356, 0.009046), (-0.01595, -0.01066, 0.009046), (-0.01772, -0.00734, 0.009046), (-0.01881, -0.003742, 0.009046), (-0.01918, 1.943e-08, 0.009046), (-0.01881, 0.003742, 0.009046), (-0.01772, 0.00734, 0.009046), (-0.01595, 0.01066, 0.009046), (-0.01356, 0.01356, 0.009046), (-0.01066, 0.01595, 0.009046), (-0.00734, 0.01772, 0.009046), (-0.003742, 0.01881, 0.009046), (0.0, 0.01918, 0.009046), (0.0, 0.02281, 0.1024), (0.00445, 0.02237, 0.1024), (0.00873, 0.02108, 0.1024), (0.01267, 0.01897, 0.1024), (0.01613, 0.01613, 0.1024), (0.01897, 0.01267, 0.1024), (0.02108, 0.00873, 0.1024), (0.02237, 0.00445, 0.1024), (0.02281, 1.798e-09, 0.1024), (0.02237, -0.00445, 0.1024), (0.02108, -0.00873, 0.1024), (0.01897, -0.01267, 0.1024), (0.01613, -0.01613, 0.1024), (0.01267, -0.01897, 0.1024), (0.00873, -0.02108, 0.1024), (0.00445, -0.02237, 0.1024), (-7.759e-09, -0.02281, 0.1024), (-0.00445, -0.02237, 0.1024), (-0.00873, -0.02108, 0.1024), (-0.01267, -0.01897, 0.1024), (-0.01613, -0.01613, 0.1024), (-0.01897, -0.01267, 0.1024), (-0.02108, -0.00873, 0.1024), (-0.02237, -0.00445, 0.1024), (-0.02281, 2.299e-08, 0.1024), (-0.02237, 0.00445, 0.1024), (-0.02108, 0.00873, 0.1024), (-0.01897, 0.01267, 0.1024), (-0.01613, 0.01613, 0.1024), (-0.01267, 0.01897, 0.1024), (-0.00873, 0.02108, 0.1024), (-0.00445, 0.02237, 0.1024), (0.0, 0.02287, 0.1027), (0.004462, 0.02243, 0.1027), (0.008753, 0.02113, 0.1027), (0.01271, 0.01902, 0.1027), (0.01617, 0.01617, 0.1027), (0.01902, 0.01271, 0.1027), (0.02113, 0.008753, 0.1027), (0.02243, 0.004462, 0.1027), (0.02287, 1.803e-09, 0.1027), (0.02243, -0.004462, 0.1027), (0.02113, -0.008753, 0.1027), (0.01902, -0.01271, 0.1027), (0.01617, -0.01617, 0.1027), (0.01271, -0.01902, 0.1027), (0.008753, -0.02113, 0.1027), (0.004462, -0.02243, 0.1027), (-7.78e-09, -0.02287, 0.1027), (-0.004462, -0.02243, 0.1027), (-0.008753, -0.02113, 0.1027), (-0.01271, -0.01902, 0.1027), (-0.01617, -0.01617, 0.1027), (-0.01902, -0.01271, 0.1027), (-0.02113, -0.008753, 0.1027), (-0.02243, -0.004462, 0.1027), (-0.02287, 2.305e-08, 0.1027), (-0.02243, 0.004462, 0.1027), (-0.02113, 0.008753, 0.1027), (-0.01902, 0.01271, 0.1027), (-0.01617, 0.01617, 0.1027), (-0.01271, 0.01902, 0.1027), (-0.008753, 0.02113, 0.1027), (-0.004462, 0.02243, 0.1027)], [], [(416, 1, 3, 417), (417, 3, 5, 418), (418, 5, 7, 419), (419, 7, 9, 420), (420, 9, 11, 421), (421, 11, 13, 422), (422, 13, 15, 423), (423, 15, 17, 424), (424, 17, 19, 425), (425, 19, 21, 426), (426, 21, 23, 427), (427, 23, 25, 428), (428, 25, 27, 429), (429, 27, 29, 430), (430, 29, 31, 431), (431, 31, 33, 432), (432, 33, 35, 433), (433, 35, 37, 434), (434, 37, 39, 435), (435, 39, 41, 436), (436, 41, 43, 437), (437, 43, 45, 438), (438, 45, 47, 439), (439, 47, 49, 440), (440, 49, 51, 441), (441, 51, 53, 442), (442, 53, 55, 443), (443, 55, 57, 444), (444, 57, 59, 445), (445, 59, 61, 446), (126, 95, 64, 127), (447, 63, 1, 416), (446, 61, 63, 447), (125, 94, 95, 126), (124, 93, 94, 125), (123, 92, 93, 124), (122, 91, 92, 123), (121, 90, 91, 122), (120, 89, 90, 121), (119, 88, 89, 120), (118, 87, 88, 119), (117, 86, 87, 118), (116, 85, 86, 117), (115, 84, 85, 116), (114, 83, 84, 115), (113, 82, 83, 114), (112, 81, 82, 113), (111, 80, 81, 112), (110, 79, 80, 111), (109, 78, 79, 110), (108, 77, 78, 109), (107, 76, 77, 108), (106, 75, 76, 107), (105, 74, 75, 106), (104, 73, 74, 105), (103, 72, 73, 104), (102, 71, 72, 103), (101, 70, 71, 102), (100, 69, 70, 101), (99, 68, 69, 100), (98, 67, 68, 99), (97, 66, 67, 98), (96, 65, 66, 97), (127, 64, 65, 96), (383, 127, 96, 352), (352, 96, 97, 353), (353, 97, 98, 354), (354, 98, 99, 355), (355, 99, 100, 356), (356, 100, 101, 357), (357, 101, 102, 358), (358, 102, 103, 359), (359, 103, 104, 360), (360, 104, 105, 361), (361, 105, 106, 362), (362, 106, 107, 363), (363, 107, 108, 364), (364, 108, 109, 365), (365, 109, 110, 366), (366, 110, 111, 367), (367, 111, 112, 368), (368, 112, 113, 369), (369, 113, 114, 370), (370, 114, 115, 371), (371, 115, 116, 372), (372, 116, 117, 373), (373, 117, 118, 374), (374, 118, 119, 375), (375, 119, 120, 376), (376, 120, 121, 377), (377, 121, 122, 378), (378, 122, 123, 379), (379, 123, 124, 380), (380, 124, 125, 381), (381, 125, 126, 382), (382, 126, 127, 383), (160, 171, 158, 157), (172, 183, 147, 146), (184, 195, 129, 128), (196, 207, 136, 135), (208, 219, 150, 149), (220, 231, 139, 138), (232, 243, 153, 152), (244, 255, 131, 130), (256, 267, 142, 141), (268, 279, 156, 155), (280, 291, 145, 144), (292, 303, 134, 133), (171, 309, 159, 158), (183, 315, 148, 147), (207, 321, 137, 136), (219, 327, 151, 150), (231, 333, 140, 139), (243, 339, 154, 153), (255, 345, 132, 131), (267, 351, 143, 142), (279, 160, 157, 156), (291, 172, 146, 145), (303, 196, 135, 134), (309, 184, 128, 159), (315, 208, 149, 148), (321, 220, 138, 137), (327, 232, 152, 151), (195, 244, 130, 129), (333, 256, 141, 140), (339, 268, 155, 154), (345, 292, 133, 132), (351, 280, 144, 143), (30, 32, 285, 346), (346, 285, 284, 347), (347, 284, 283, 348), (348, 283, 282, 349), (349, 282, 281, 350), (350, 281, 280, 351), (8, 10, 297, 340), (340, 297, 296, 341), (341, 296, 295, 342), (342, 295, 294, 343), (343, 294, 293, 344), (344, 293, 292, 345), (52, 54, 273, 334), (334, 273, 272, 335), (335, 272, 271, 336), (336, 271, 270, 337), (337, 270, 269, 338), (338, 269, 268, 339), (24, 26, 261, 328), (328, 261, 260, 329), (329, 260, 259, 330), (330, 259, 258, 331), (331, 258, 257, 332), (332, 257, 256, 333), (2, 4, 249, 190), (190, 249, 248, 191), (191, 248, 247, 192), (192, 247, 246, 193), (193, 246, 245, 194), (194, 245, 244, 195), (46, 48, 237, 322), (322, 237, 236, 323), (323, 236, 235, 324), (324, 235, 234, 325), (325, 234, 233, 326), (326, 233, 232, 327), (18, 20, 225, 316), (316, 225, 224, 317), (317, 224, 223, 318), (318, 223, 222, 319), (319, 222, 221, 320), (320, 221, 220, 321), (40, 42, 213, 310), (310, 213, 212, 311), (311, 212, 211, 312), (312, 211, 210, 313), (313, 210, 209, 314), (314, 209, 208, 315), (62, 0, 189, 304), (304, 189, 188, 305), (305, 188, 187, 306), (306, 187, 186, 307), (307, 186, 185, 308), (308, 185, 184, 309), (12, 14, 201, 298), (298, 201, 200, 299), (299, 200, 199, 300), (300, 199, 198, 301), (301, 198, 197, 302), (302, 197, 196, 303), (34, 36, 177, 286), (286, 177, 176, 287), (287, 176, 175, 288), (288, 175, 174, 289), (289, 174, 173, 290), (290, 173, 172, 291), (56, 58, 165, 274), (274, 165, 164, 275), (275, 164, 163, 276), (276, 163, 162, 277), (277, 162, 161, 278), (278, 161, 160, 279), (28, 30, 346, 262), (262, 346, 347, 263), (263, 347, 348, 264), (264, 348, 349, 265), (265, 349, 350, 266), (266, 350, 351, 267), (6, 8, 340, 250), (250, 340, 341, 251), (251, 341, 342, 252), (252, 342, 343, 253), (253, 343, 344, 254), (254, 344, 345, 255), (50, 52, 334, 238), (238, 334, 335, 239), (239, 335, 336, 240), (240, 336, 337, 241), (241, 337, 338, 242), (242, 338, 339, 243), (22, 24, 328, 226), (226, 328, 329, 227), (227, 329, 330, 228), (228, 330, 331, 229), (229, 331, 332, 230), (230, 332, 333, 231), (44, 46, 322, 214), (214, 322, 323, 215), (215, 323, 324, 216), (216, 324, 325, 217), (217, 325, 326, 218), (218, 326, 327, 219), (16, 18, 316, 202), (202, 316, 317, 203), (203, 317, 318, 204), (204, 318, 319, 205), (205, 319, 320, 206), (206, 320, 321, 207), (38, 40, 310, 178), (178, 310, 311, 179), (179, 311, 312, 180), (180, 312, 313, 181), (181, 313, 314, 182), (182, 314, 315, 183), (60, 62, 304, 166), (166, 304, 305, 167), (167, 305, 306, 168), (168, 306, 307, 169), (169, 307, 308, 170), (170, 308, 309, 171), (10, 12, 298, 297), (297, 298, 299, 296), (296, 299, 300, 295), (295, 300, 301, 294), (294, 301, 302, 293), (293, 302, 303, 292), (32, 34, 286, 285), (285, 286, 287, 284), (284, 287, 288, 283), (283, 288, 289, 282), (282, 289, 290, 281), (281, 290, 291, 280), (54, 56, 274, 273), (273, 274, 275, 272), (272, 275, 276, 271), (271, 276, 277, 270), (270, 277, 278, 269), (269, 278, 279, 268), (26, 28, 262, 261), (261, 262, 263, 260), (260, 263, 264, 259), (259, 264, 265, 258), (258, 265, 266, 257), (257, 266, 267, 256), (4, 6, 250, 249), (249, 250, 251, 248), (248, 251, 252, 247), (247, 252, 253, 246), (246, 253, 254, 245), (245, 254, 255, 244), (48, 50, 238, 237), (237, 238, 239, 236), (236, 239, 240, 235), (235, 240, 241, 234), (234, 241, 242, 233), (233, 242, 243, 232), (20, 22, 226, 225), (225, 226, 227, 224), (224, 227, 228, 223), (223, 228, 229, 222), (222, 229, 230, 221), (221, 230, 231, 220), (42, 44, 214, 213), (213, 214, 215, 212), (212, 215, 216, 211), (211, 216, 217, 210), (210, 217, 218, 209), (209, 218, 219, 208), (14, 16, 202, 201), (201, 202, 203, 200), (200, 203, 204, 199), (199, 204, 205, 198), (198, 205, 206, 197), (197, 206, 207, 196), (0, 2, 190, 189), (189, 190, 191, 188), (188, 191, 192, 187), (187, 192, 193, 186), (186, 193, 194, 185), (185, 194, 195, 184), (36, 38, 178, 177), (177, 178, 179, 176), (176, 179, 180, 175), (175, 180, 181, 174), (174, 181, 182, 173), (173, 182, 183, 172), (58, 60, 166, 165), (165, 166, 167, 164), (164, 167, 168, 163), (163, 168, 169, 162), (162, 169, 170, 161), (161, 170, 171, 160), (128, 129, 130, 131, 132, 133, 134, 135, 136, 137, 138, 139, 140, 141, 142, 143, 144, 145, 146, 147, 148, 149, 150, 151, 152, 153, 154, 155, 156, 157, 158, 159), (62, 382, 383, 0), (60, 381, 382, 62), (58, 380, 381, 60), (56, 379, 380, 58), (54, 378, 379, 56), (52, 377, 378, 54), (50, 376, 377, 52), (48, 375, 376, 50), (46, 374, 375, 48), (44, 373, 374, 46), (42, 372, 373, 44), (40, 371, 372, 42), (38, 370, 371, 40), (36, 369, 370, 38), (34, 368, 369, 36), (32, 367, 368, 34), (30, 366, 367, 32), (28, 365, 366, 30), (26, 364, 365, 28), (24, 363, 364, 26), (22, 362, 363, 24), (20, 361, 362, 22), (18, 360, 361, 20), (16, 359, 360, 18), (14, 358, 359, 16), (12, 357, 358, 14), (10, 356, 357, 12), (8, 355, 356, 10), (6, 354, 355, 8), (4, 353, 354, 6), (2, 352, 353, 4), (0, 383, 352, 2), (94, 414, 415, 95), (95, 415, 384, 64), (93, 413, 414, 94), (92, 412, 413, 93), (91, 411, 412, 92), (90, 410, 411, 91), (89, 409, 410, 90), (88, 408, 409, 89), (87, 407, 408, 88), (86, 406, 407, 87), (85, 405, 406, 86), (84, 404, 405, 85), (83, 403, 404, 84), (82, 402, 403, 83), (81, 401, 402, 82), (80, 400, 401, 81), (79, 399, 400, 80), (78, 398, 399, 79), (77, 397, 398, 78), (76, 396, 397, 77), (75, 395, 396, 76), (74, 394, 395, 75), (73, 393, 394, 74), (72, 392, 393, 73), (71, 391, 392, 72), (70, 390, 391, 71), (69, 389, 390, 70), (68, 388, 389, 69), (67, 387, 388, 68), (66, 386, 387, 67), (65, 385, 386, 66), (64, 384, 385, 65), (414, 446, 447, 415), (415, 447, 416, 384), (413, 445, 446, 414), (412, 444, 445, 413), (411, 443, 444, 412), (410, 442, 443, 411), (409, 441, 442, 410), (408, 440, 441, 409), (407, 439, 440, 408), (406, 438, 439, 407), (405, 437, 438, 406), (404, 436, 437, 405), (403, 435, 436, 404), (402, 434, 435, 403), (401, 433, 434, 402), (400, 432, 433, 401), (399, 431, 432, 400), (398, 430, 431, 399), (397, 429, 430, 398), (396, 428, 429, 397), (395, 427, 428, 396), (394, 426, 427, 395), (393, 425, 426, 394), (392, 424, 425, 393), (391, 423, 424, 392), (390, 422, 423, 391), (389, 421, 422, 390), (388, 420, 421, 389), (387, 419, 420, 388), (386, 418, 419, 387), (385, 417, 418, 386), (384, 416, 417, 385), (865, 451, 449, 864), (866, 453, 451, 865), (867, 455, 453, 866), (868, 457, 455, 867), (869, 459, 457, 868), (870, 461, 459, 869), (871, 463, 461, 870), (872, 465, 463, 871), (873, 467, 465, 872), (874, 469, 467, 873), (875, 471, 469, 874), (876, 473, 471, 875), (877, 475, 473, 876), (878, 477, 475, 877), (879, 479, 477, 878), (880, 481, 479, 879), (881, 483, 481, 880), (882, 485, 483, 881), (883, 487, 485, 882), (884, 489, 487, 883), (885, 491, 489, 884), (886, 493, 491, 885), (887, 495, 493, 886), (888, 497, 495, 887), (889, 499, 497, 888), (890, 501, 499, 889), (891, 503, 501, 890), (892, 505, 503, 891), (893, 507, 505, 892), (894, 509, 507, 893), (575, 512, 543, 574), (864, 449, 511, 895), (895, 511, 509, 894), (574, 543, 542, 573), (573, 542, 541, 572), (572, 541, 540, 571), (571, 540, 539, 570), (570, 539, 538, 569), (569, 538, 537, 568), (568, 537, 536, 567), (567, 536, 535, 566), (566, 535, 534, 565), (565, 534, 533, 564), (564, 533, 532, 563), (563, 532, 531, 562), (562, 531, 530, 561), (561, 530, 529, 560), (560, 529, 528, 559), (559, 528, 527, 558), (558, 527, 526, 557), (557, 526, 525, 556), (556, 525, 524, 555), (555, 524, 523, 554), (554, 523, 522, 553), (553, 522, 521, 552), (552, 521, 520, 551), (551, 520, 519, 550), (550, 519, 518, 549), (549, 518, 517, 548), (548, 517, 516, 547), (547, 516, 515, 546), (546, 515, 514, 545), (545, 514, 513, 544), (544, 513, 512, 575), (800, 544, 575, 831), (801, 545, 544, 800), (802, 546, 545, 801), (803, 547, 546, 802), (804, 548, 547, 803), (805, 549, 548, 804), (806, 550, 549, 805), (807, 551, 550, 806), (808, 552, 551, 807), (809, 553, 552, 808), (810, 554, 553, 809), (811, 555, 554, 810), (812, 556, 555, 811), (813, 557, 556, 812), (814, 558, 557, 813), (815, 559, 558, 814), (816, 560, 559, 815), (817, 561, 560, 816), (818, 562, 561, 817), (819, 563, 562, 818), (820, 564, 563, 819), (821, 565, 564, 820), (822, 566, 565, 821), (823, 567, 566, 822), (824, 568, 567, 823), (825, 569, 568, 824), (826, 570, 569, 825), (827, 571, 570, 826), (828, 572, 571, 827), (829, 573, 572, 828), (830, 574, 573, 829), (831, 575, 574, 830), (605, 606, 619, 608), (594, 595, 631, 620), (576, 577, 643, 632), (583, 584, 655, 644), (597, 598, 667, 656), (586, 587, 679, 668), (600, 601, 691, 680), (578, 579, 703, 692), (589, 590, 715, 704), (603, 604, 727, 716), (592, 593, 739, 728), (581, 582, 751, 740), (606, 607, 757, 619), (595, 596, 763, 631), (584, 585, 769, 655), (598, 599, 775, 667), (587, 588, 781, 679), (601, 602, 787, 691), (579, 580, 793, 703), (590, 591, 799, 715), (604, 605, 608, 727), (593, 594, 620, 739), (582, 583, 644, 751), (607, 576, 632, 757), (596, 597, 656, 763), (585, 586, 668, 769), (599, 600, 680, 775), (577, 578, 692, 643), (588, 589, 704, 781), (602, 603, 716, 787), (580, 581, 740, 793), (591, 592, 728, 799), (794, 733, 480, 478), (795, 732, 733, 794), (796, 731, 732, 795), (797, 730, 731, 796), (798, 729, 730, 797), (799, 728, 729, 798), (788, 745, 458, 456), (789, 744, 745, 788), (790, 743, 744, 789), (791, 742, 743, 790), (792, 741, 742, 791), (793, 740, 741, 792), (782, 721, 502, 500), (783, 720, 721, 782), (784, 719, 720, 783), (785, 718, 719, 784), (786, 717, 718, 785), (787, 716, 717, 786), (776, 709, 474, 472), (777, 708, 709, 776), (778, 707, 708, 777), (779, 706, 707, 778), (780, 705, 706, 779), (781, 704, 705, 780), (638, 697, 452, 450), (639, 696, 697, 638), (640, 695, 696, 639), (641, 694, 695, 640), (642, 693, 694, 641), (643, 692, 693, 642), (770, 685, 496, 494), (771, 684, 685, 770), (772, 683, 684, 771), (773, 682, 683, 772), (774, 681, 682, 773), (775, 680, 681, 774), (764, 673, 468, 466), (765, 672, 673, 764), (766, 671, 672, 765), (767, 670, 671, 766), (768, 669, 670, 767), (769, 668, 669, 768), (758, 661, 490, 488), (759, 660, 661, 758), (760, 659, 660, 759), (761, 658, 659, 760), (762, 657, 658, 761), (763, 656, 657, 762), (752, 637, 448, 510), (753, 636, 637, 752), (754, 635, 636, 753), (755, 634, 635, 754), (756, 633, 634, 755), (757, 632, 633, 756), (746, 649, 462, 460), (747, 648, 649, 746), (748, 647, 648, 747), (749, 646, 647, 748), (750, 645, 646, 749), (751, 644, 645, 750), (734, 625, 484, 482), (735, 624, 625, 734), (736, 623, 624, 735), (737, 622, 623, 736), (738, 621, 622, 737), (739, 620, 621, 738), (722, 613, 506, 504), (723, 612, 613, 722), (724, 611, 612, 723), (725, 610, 611, 724), (726, 609, 610, 725), (727, 608, 609, 726), (710, 794, 478, 476), (711, 795, 794, 710), (712, 796, 795, 711), (713, 797, 796, 712), (714, 798, 797, 713), (715, 799, 798, 714), (698, 788, 456, 454), (699, 789, 788, 698), (700, 790, 789, 699), (701, 791, 790, 700), (702, 792, 791, 701), (703, 793, 792, 702), (686, 782, 500, 498), (687, 783, 782, 686), (688, 784, 783, 687), (689, 785, 784, 688), (690, 786, 785, 689), (691, 787, 786, 690), (674, 776, 472, 470), (675, 777, 776, 674), (676, 778, 777, 675), (677, 779, 778, 676), (678, 780, 779, 677), (679, 781, 780, 678), (662, 770, 494, 492), (663, 771, 770, 662), (664, 772, 771, 663), (665, 773, 772, 664), (666, 774, 773, 665), (667, 775, 774, 666), (650, 764, 466, 464), (651, 765, 764, 650), (652, 766, 765, 651), (653, 767, 766, 652), (654, 768, 767, 653), (655, 769, 768, 654), (626, 758, 488, 486), (627, 759, 758, 626), (628, 760, 759, 627), (629, 761, 760, 628), (630, 762, 761, 629), (631, 763, 762, 630), (614, 752, 510, 508), (615, 753, 752, 614), (616, 754, 753, 615), (617, 755, 754, 616), (618, 756, 755, 617), (619, 757, 756, 618), (745, 746, 460, 458), (744, 747, 746, 745), (743, 748, 747, 744), (742, 749, 748, 743), (741, 750, 749, 742), (740, 751, 750, 741), (733, 734, 482, 480), (732, 735, 734, 733), (731, 736, 735, 732), (730, 737, 736, 731), (729, 738, 737, 730), (728, 739, 738, 729), (721, 722, 504, 502), (720, 723, 722, 721), (719, 724, 723, 720), (718, 725, 724, 719), (717, 726, 725, 718), (716, 727, 726, 717), (709, 710, 476, 474), (708, 711, 710, 709), (707, 712, 711, 708), (706, 713, 712, 707), (705, 714, 713, 706), (704, 715, 714, 705), (697, 698, 454, 452), (696, 699, 698, 697), (695, 700, 699, 696), (694, 701, 700, 695), (693, 702, 701, 694), (692, 703, 702, 693), (685, 686, 498, 496), (684, 687, 686, 685), (683, 688, 687, 684), (682, 689, 688, 683), (681, 690, 689, 682), (680, 691, 690, 681), (673, 674, 470, 468), (672, 675, 674, 673), (671, 676, 675, 672), (670, 677, 676, 671), (669, 678, 677, 670), (668, 679, 678, 669), (661, 662, 492, 490), (660, 663, 662, 661), (659, 664, 663, 660), (658, 665, 664, 659), (657, 666, 665, 658), (656, 667, 666, 657), (649, 650, 464, 462), (648, 651, 650, 649), (647, 652, 651, 648), (646, 653, 652, 647), (645, 654, 653, 646), (644, 655, 654, 645), (637, 638, 450, 448), (636, 639, 638, 637), (635, 640, 639, 636), (634, 641, 640, 635), (633, 642, 641, 634), (632, 643, 642, 633), (625, 626, 486, 484), (624, 627, 626, 625), (623, 628, 627, 624), (622, 629, 628, 623), (621, 630, 629, 622), (620, 631, 630, 621), (613, 614, 508, 506), (612, 615, 614, 613), (611, 616, 615, 612), (610, 617, 616, 611), (609, 618, 617, 610), (608, 619, 618, 609), (607, 606, 605, 604, 603, 602, 601, 600, 599, 598, 597, 596, 595, 594, 593, 592, 591, 590, 589, 588, 587, 586, 585, 584, 583, 582, 581, 580, 579, 578, 577, 576), (448, 831, 830, 510), (510, 830, 829, 508), (508, 829, 828, 506), (506, 828, 827, 504), (504, 827, 826, 502), (502, 826, 825, 500), (500, 825, 824, 498), (498, 824, 823, 496), (496, 823, 822, 494), (494, 822, 821, 492), (492, 821, 820, 490), (490, 820, 819, 488), (488, 819, 818, 486), (486, 818, 817, 484), (484, 817, 816, 482), (482, 816, 815, 480), (480, 815, 814, 478), (478, 814, 813, 476), (476, 813, 812, 474), (474, 812, 811, 472), (472, 811, 810, 470), (470, 810, 809, 468), (468, 809, 808, 466), (466, 808, 807, 464), (464, 807, 806, 462), (462, 806, 805, 460), (460, 805, 804, 458), (458, 804, 803, 456), (456, 803, 802, 454), (454, 802, 801, 452), (452, 801, 800, 450), (450, 800, 831, 448), (543, 863, 862, 542), (512, 832, 863, 543), (542, 862, 861, 541), (541, 861, 860, 540), (540, 860, 859, 539), (539, 859, 858, 538), (538, 858, 857, 537), (537, 857, 856, 536), (536, 856, 855, 535), (535, 855, 854, 534), (534, 854, 853, 533), (533, 853, 852, 532), (532, 852, 851, 531), (531, 851, 850, 530), (530, 850, 849, 529), (529, 849, 848, 528), (528, 848, 847, 527), (527, 847, 846, 526), (526, 846, 845, 525), (525, 845, 844, 524), (524, 844, 843, 523), (523, 843, 842, 522), (522, 842, 841, 521), (521, 841, 840, 520), (520, 840, 839, 519), (519, 839, 838, 518), (518, 838, 837, 517), (517, 837, 836, 516), (516, 836, 835, 515), (515, 835, 834, 514), (514, 834, 833, 513), (513, 833, 832, 512), (863, 895, 894, 862), (832, 864, 895, 863), (862, 894, 893, 861), (861, 893, 892, 860), (860, 892, 891, 859), (859, 891, 890, 858), (858, 890, 889, 857), (857, 889, 888, 856), (856, 888, 887, 855), (855, 887, 886, 854), (854, 886, 885, 853), (853, 885, 884, 852), (852, 884, 883, 851), (851, 883, 882, 850), (850, 882, 881, 849), (849, 881, 880, 848), (848, 880, 879, 847), (847, 879, 878, 846), (846, 878, 877, 845), (845, 877, 876, 844), (844, 876, 875, 843), (843, 875, 874, 842), (842, 874, 873, 841), (841, 873, 872, 840), (840, 872, 871, 839), (839, 871, 870, 838), (838, 870, 869, 837), (837, 869, 868, 836), (836, 868, 867, 835), (835, 867, 866, 834), (834, 866, 865, 833), (833, 865, 864, 832), (3, 1, 449, 451), (5, 3, 451, 453), (7, 5, 453, 455), (9, 7, 455, 457), (11, 9, 457, 459), (13, 11, 459, 461), (15, 13, 461, 463), (17, 15, 463, 465), (19, 17, 465, 467), (21, 19, 467, 469), (23, 21, 469, 471), (25, 23, 471, 473), (27, 25, 473, 475), (29, 27, 475, 477), (31, 29, 477, 479), (33, 31, 479, 481), (35, 33, 481, 483), (37, 35, 483, 485), (39, 37, 485, 487), (41, 39, 487, 489), (43, 41, 489, 491), (45, 43, 491, 493), (47, 45, 493, 495), (49, 47, 495, 497), (51, 49, 497, 499), (53, 51, 499, 501), (55, 53, 501, 503), (57, 55, 503, 505), (59, 57, 505, 507), (61, 59, 507, 509), (63, 61, 509, 511), (1, 63, 511, 449)])
me_cylinder.polygons.foreach_set('use_smooth', [True] * 866)
me_cylinder.materials.append(mat_glass)
me_cylinder.use_remesh_preserve_volume = False
me_cylinder.use_remesh_preserve_attributes = False
me_cylinder.use_mirror_vertex_groups = False
me_cylinder.update()

# ---- objects
ob_plane_002 = bpy.data.objects.new('Plane.002', me_plane_005)
ob_plane_001 = bpy.data.objects.new('Plane.001', me_plane_002)
ob_plaster = bpy.data.objects.new('Plaster', me_plane_001)
ob_plane = bpy.data.objects.new('Plane', me_plane)
ob_cylinder = bpy.data.objects.new('Cylinder', me_cylinder)
ob_lamp = bpy.data.objects.new('Lamp', light_lamp)
ob_camera = bpy.data.objects.new('Camera', cam_camera)

# ---- transforms, parenting, visibility, modifiers, constraints
ob_plane_002.location = (0.11, -0.08, 0.14)
ob_plane_002.rotation_euler = (-2.007, -0.01105, 0.879)
ob_plane_002.scale = (0.36, 0.48, 0.36)
ob_plane_002.lineart.crease_threshold = 0.0
ob_plane_001.location = (-0.12, -0.08, 0.1)
ob_plane_001.rotation_euler = (-1.571, -2.22e-16, -0.8727)
ob_plane_001.scale = (0.36, 1.2, 0.36)
ob_plane_001.lineart.crease_threshold = 0.0
ob_plaster.location = (0.0, 0.24, 0.05)
ob_plaster.rotation_euler = (1.571, 2.22e-16, 2.22e-16)
ob_plaster.scale = (0.4, 0.4, 0.4)
ob_plaster.lineart.crease_threshold = 0.0
ob_plane.location = (-0.001039, 0.04882, -0.003364)
ob_plane.scale = (2.09, 2.09, 2.09)
ob_plane.lineart.crease_threshold = 0.0
ob_cylinder.location = (0.0, 0.0, 0.0)
ob_cylinder.lineart.crease_threshold = 0.0
_m = ob_cylinder.modifiers.new('Subsurf', 'SUBSURF')
_m.uv_smooth = 'PRESERVE_CORNERS'
_m.quality = 2
_m.levels = 2
_m.show_only_control_edges = False
ob_lamp.location = (4.076, 1.005, 5.904)
ob_lamp.rotation_euler = (0.6503, 0.05522, 1.866)
ob_lamp.lock_rotations_4d = False
ob_lamp.empty_display_type = 'ARROWS'
ob_lamp.color = (0.0, 0.0, 0.0, 0.0)
ob_lamp.lineart.crease_threshold = 0.0
ob_camera.location = (-0.001208, -0.2289, 0.05405)
ob_camera.rotation_euler = (1.571, -0.0, 0.0)
ob_camera.scale = (1.0, 1.0, 1.0)
ob_camera.lock_rotations_4d = False
ob_camera.empty_display_type = 'ARROWS'
ob_camera.color = (0.0, 0.0, 0.0, 0.0)
ob_camera.display_type = 'WIRE'
ob_camera.lineart.crease_threshold = 0.0

# ---- collection membership
col_collection_1.objects.link(ob_plane_002)
col_collection_1.objects.link(ob_plane_001)
col_collection_1.objects.link(ob_plaster)
col_collection_1.objects.link(ob_plane)
col_collection_1.objects.link(ob_cylinder)
col_collection_1.objects.link(ob_lamp)
col_collection_1.objects.link(ob_camera)

# ---- scene / render settings (as saved in the file)
scene.camera = ob_camera
scene.frame_start = 1; scene.frame_end = 250; scene.frame_set(1)
scene.render.engine = 'CYCLES'
scene.render.resolution_x = 1080
scene.render.resolution_y = 1920
scene.render.resolution_percentage = 50
scene.render.dither_intensity = 0.0
scene.cycles.use_denoising = False
scene.cycles.samples = 10
scene.cycles.sampling_pattern = 'TABULATED_SOBOL'
scene.cycles.light_sampling_threshold = 0.0
scene.cycles.use_adaptive_sampling = False
scene.cycles.use_light_tree = False
scene.cycles.blur_glossy = 0.0
scene.cycles.pixel_filter_type = 'GAUSSIAN'
scene.cycles.sample_clamp_indirect = 0.0
scene.view_settings.view_transform = 'Standard'
bpy.context.view_layer.update()
